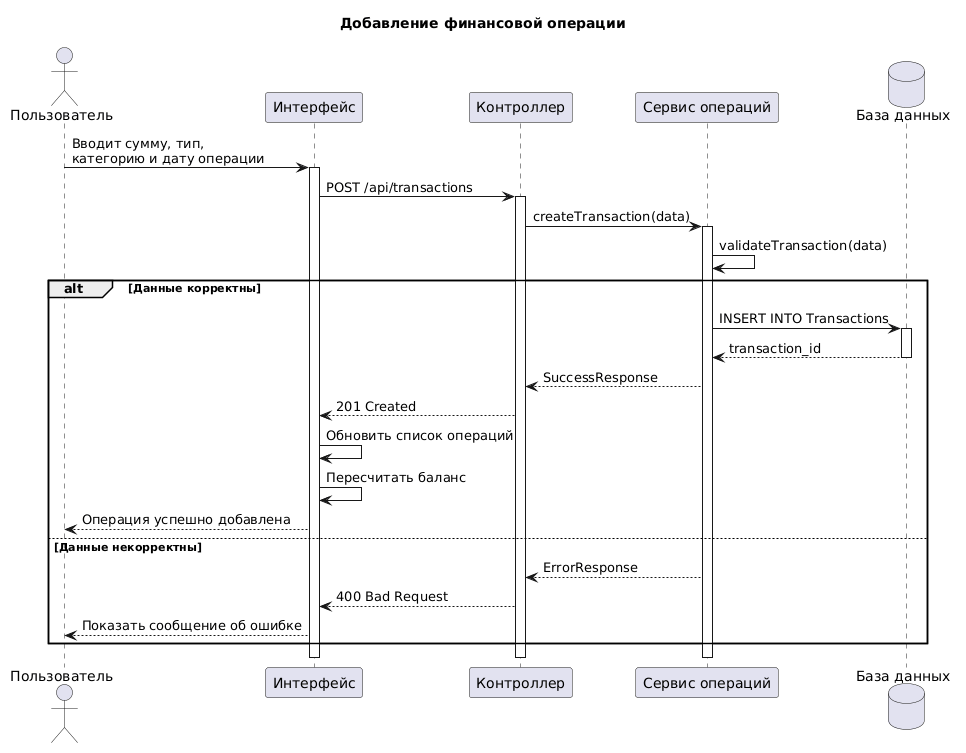

The diagram above was rendered by PlantUML. Its source (embedded in the PNG):
@startuml
title Добавление финансовой операции

actor "Пользователь" as User
participant "Интерфейс" as UI
participant "Контроллер" as Controller
participant "Сервис операций" as Service
database "База данных" as DB

User -> UI: Вводит сумму, тип,\nкатегорию и дату операции
activate UI

UI -> Controller: POST /api/transactions
activate Controller

Controller -> Service: createTransaction(data)
activate Service

Service -> Service: validateTransaction(data)

alt Данные корректны

    Service -> DB: INSERT INTO Transactions
    activate DB
    DB --> Service: transaction_id
    deactivate DB

    Service --> Controller: SuccessResponse
    Controller --> UI: 201 Created

    UI -> UI: Обновить список операций
    UI -> UI: Пересчитать баланс
    UI --> User: Операция успешно добавлена

else Данные некорректны

    Service --> Controller: ErrorResponse
    Controller --> UI: 400 Bad Request
    UI --> User: Показать сообщение об ошибке

end

deactivate Service
deactivate Controller
deactivate UI
@enduml